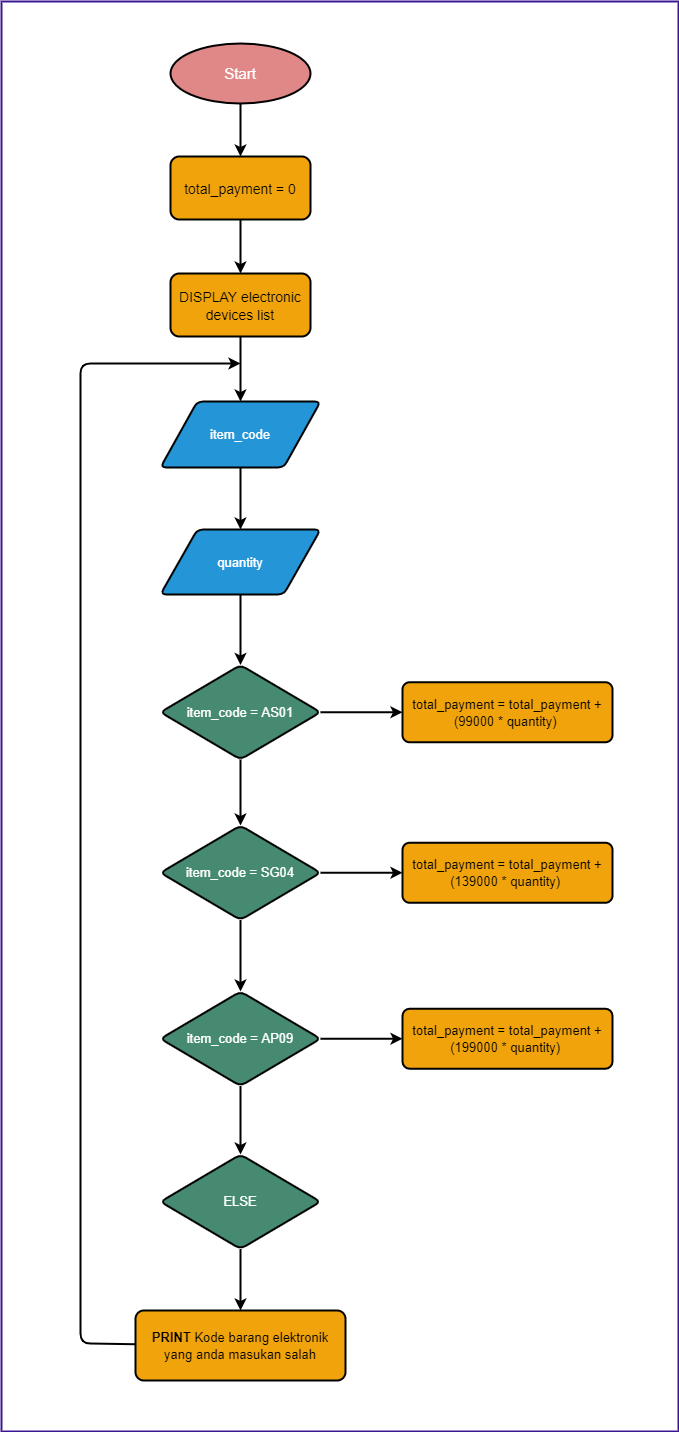

The diagram above was exported from draw.io. Its source (the exported page's mxGraphModel, read from the mxfile embedded in the PNG):
<mxGraphModel dx="1822" dy="1710" grid="1" gridSize="10" guides="1" tooltips="1" connect="1" arrows="1" fold="1" page="1" pageScale="1" pageWidth="850" pageHeight="1100" background="#FFFFFF" math="0" shadow="0">
  <root>
    <mxCell id="0" />
    <mxCell id="1" parent="0" />
    <mxCell id="9" style="edgeStyle=none;html=1;fontSize=14;strokeColor=#000000;strokeWidth=2;entryX=0.5;entryY=0;entryDx=0;entryDy=0;exitX=0.5;exitY=1;exitDx=0;exitDy=0;exitPerimeter=0;" parent="1" source="3" target="114" edge="1">
      <mxGeometry relative="1" as="geometry">
        <mxPoint x="120" y="52" as="targetPoint" />
      </mxGeometry>
    </mxCell>
    <mxCell id="3" value="&lt;font style=&quot;font-size: 15px&quot;&gt;Start&lt;/font&gt;" style="strokeWidth=2;html=1;shape=mxgraph.flowchart.start_1;whiteSpace=wrap;fillColor=#E08787;strokeColor=#000000;fontColor=#ffffff;" parent="1" vertex="1">
      <mxGeometry x="50" y="40" width="140" height="60" as="geometry" />
    </mxCell>
    <mxCell id="11" value="" style="edgeStyle=none;html=1;fontSize=14;strokeColor=#000000;strokeWidth=2;exitX=0.5;exitY=1;exitDx=0;exitDy=0;" parent="1" source="114" target="10" edge="1">
      <mxGeometry relative="1" as="geometry">
        <mxPoint x="120" y="216" as="sourcePoint" />
      </mxGeometry>
    </mxCell>
    <mxCell id="13" style="edgeStyle=none;html=1;entryX=0.5;entryY=0;entryDx=0;entryDy=0;fontSize=13;strokeColor=#000000;strokeWidth=2;" parent="1" source="10" target="12" edge="1">
      <mxGeometry relative="1" as="geometry" />
    </mxCell>
    <mxCell id="10" value="&lt;font style=&quot;font-size: 14px&quot;&gt;DISPLAY electronic devices list&lt;/font&gt;" style="whiteSpace=wrap;html=1;fontSize=15;fillColor=#f0a30a;strokeColor=#000000;fontColor=#000000;rounded=1;arcSize=14;strokeWidth=2;" parent="1" vertex="1">
      <mxGeometry x="50" y="270" width="140" height="63" as="geometry" />
    </mxCell>
    <mxCell id="16" value="" style="edgeStyle=none;html=1;fontSize=13;strokeColor=#000000;strokeWidth=2;" parent="1" source="12" target="15" edge="1">
      <mxGeometry relative="1" as="geometry" />
    </mxCell>
    <mxCell id="12" value="&lt;font style=&quot;font-size: 13px&quot;&gt;item_code&lt;/font&gt;" style="shape=parallelogram;html=1;strokeWidth=2;perimeter=parallelogramPerimeter;whiteSpace=wrap;rounded=1;arcSize=12;size=0.23;fontSize=14;fillColor=#2495D6;fontColor=#ffffff;strokeColor=#000000;" parent="1" vertex="1">
      <mxGeometry x="40" y="398" width="160" height="66" as="geometry" />
    </mxCell>
    <mxCell id="18" value="" style="edgeStyle=none;html=1;fontSize=13;strokeColor=#000000;strokeWidth=2;" parent="1" source="15" target="17" edge="1">
      <mxGeometry relative="1" as="geometry" />
    </mxCell>
    <mxCell id="15" value="&lt;font style=&quot;font-size: 13px&quot;&gt;quantity&lt;/font&gt;" style="shape=parallelogram;html=1;strokeWidth=2;perimeter=parallelogramPerimeter;whiteSpace=wrap;rounded=1;arcSize=12;size=0.23;fontSize=14;fillColor=#2495D6;fontColor=#ffffff;strokeColor=#000000;" parent="1" vertex="1">
      <mxGeometry x="40" y="526" width="160" height="65" as="geometry" />
    </mxCell>
    <mxCell id="22" value="" style="edgeStyle=none;html=1;fontSize=13;strokeColor=#000000;strokeWidth=2;" parent="1" source="17" target="21" edge="1">
      <mxGeometry relative="1" as="geometry" />
    </mxCell>
    <mxCell id="28" value="" style="edgeStyle=none;html=1;fontSize=13;strokeColor=#000000;strokeWidth=2;" parent="1" source="17" target="27" edge="1">
      <mxGeometry relative="1" as="geometry" />
    </mxCell>
    <mxCell id="17" value="&lt;font style=&quot;font-size: 13px&quot;&gt;item_code = AS01&lt;/font&gt;" style="rhombus;whiteSpace=wrap;html=1;fontSize=14;fillColor=#468A71;strokeColor=#000000;strokeWidth=2;rounded=1;arcSize=12;fontColor=#ffffff;" parent="1" vertex="1">
      <mxGeometry x="40" y="661.5" width="160" height="94.5" as="geometry" />
    </mxCell>
    <mxCell id="24" value="" style="edgeStyle=none;html=1;fontSize=13;strokeColor=#000000;strokeWidth=2;" parent="1" source="21" target="23" edge="1">
      <mxGeometry relative="1" as="geometry" />
    </mxCell>
    <mxCell id="31" style="edgeStyle=none;html=1;entryX=0;entryY=0.5;entryDx=0;entryDy=0;fontSize=13;strokeColor=#000000;strokeWidth=2;" parent="1" source="21" target="29" edge="1">
      <mxGeometry relative="1" as="geometry" />
    </mxCell>
    <mxCell id="21" value="&lt;font style=&quot;font-size: 13px&quot;&gt;item_code = SG04&lt;/font&gt;" style="rhombus;whiteSpace=wrap;html=1;fontSize=14;fillColor=#468A71;strokeColor=#000000;strokeWidth=2;rounded=1;arcSize=12;fontColor=#ffffff;" parent="1" vertex="1">
      <mxGeometry x="40" y="822" width="160" height="94.5" as="geometry" />
    </mxCell>
    <mxCell id="26" value="" style="edgeStyle=none;html=1;fontSize=13;strokeColor=#000000;strokeWidth=2;" parent="1" source="23" target="25" edge="1">
      <mxGeometry relative="1" as="geometry" />
    </mxCell>
    <mxCell id="33" style="edgeStyle=none;html=1;entryX=0;entryY=0.5;entryDx=0;entryDy=0;fontSize=13;strokeColor=#000000;strokeWidth=2;" parent="1" source="23" target="30" edge="1">
      <mxGeometry relative="1" as="geometry" />
    </mxCell>
    <mxCell id="23" value="&lt;font style=&quot;font-size: 13px&quot;&gt;item_code = AP09&lt;/font&gt;" style="rhombus;whiteSpace=wrap;html=1;fontSize=14;fillColor=#468A71;strokeColor=#000000;strokeWidth=2;rounded=1;arcSize=12;fontColor=#ffffff;" parent="1" vertex="1">
      <mxGeometry x="40" y="988" width="160" height="94.5" as="geometry" />
    </mxCell>
    <mxCell id="35" style="edgeStyle=none;html=1;entryX=0.5;entryY=0;entryDx=0;entryDy=0;fontSize=13;strokeColor=#000000;strokeWidth=2;" parent="1" source="25" target="34" edge="1">
      <mxGeometry relative="1" as="geometry" />
    </mxCell>
    <mxCell id="25" value="&lt;font style=&quot;font-size: 13px&quot;&gt;ELSE&lt;/font&gt;" style="rhombus;whiteSpace=wrap;html=1;fontSize=14;fillColor=#468A71;strokeColor=#000000;strokeWidth=2;rounded=1;arcSize=12;fontColor=#ffffff;" parent="1" vertex="1">
      <mxGeometry x="40" y="1151" width="160" height="94.5" as="geometry" />
    </mxCell>
    <mxCell id="27" value="&lt;font style=&quot;font-size: 13px&quot;&gt;total_payment = total_payment + (99000 * quantity)&amp;nbsp;&lt;/font&gt;" style="whiteSpace=wrap;html=1;fontSize=14;fillColor=#f0a30a;strokeColor=#000000;fontColor=#000000;strokeWidth=2;rounded=1;arcSize=12;" parent="1" vertex="1">
      <mxGeometry x="282" y="678.75" width="210" height="60" as="geometry" />
    </mxCell>
    <mxCell id="29" value="&lt;font style=&quot;font-size: 13px&quot;&gt;total_payment = total_payment + (139000 * quantity)&amp;nbsp;&lt;/font&gt;" style="whiteSpace=wrap;html=1;fontSize=14;fillColor=#f0a30a;strokeColor=#000000;fontColor=#000000;strokeWidth=2;rounded=1;arcSize=12;" parent="1" vertex="1">
      <mxGeometry x="282" y="839.25" width="210" height="60" as="geometry" />
    </mxCell>
    <mxCell id="30" value="&lt;font style=&quot;font-size: 13px&quot;&gt;total_payment = total_payment + (199000 * quantity)&amp;nbsp;&lt;/font&gt;" style="whiteSpace=wrap;html=1;fontSize=14;fillColor=#f0a30a;strokeColor=#000000;fontColor=#000000;strokeWidth=2;rounded=1;arcSize=12;" parent="1" vertex="1">
      <mxGeometry x="282" y="1005.25" width="210" height="60" as="geometry" />
    </mxCell>
    <mxCell id="38" style="edgeStyle=none;html=1;strokeWidth=2;strokeColor=#000000;" parent="1" source="34" edge="1">
      <mxGeometry relative="1" as="geometry">
        <mxPoint x="120" y="360" as="targetPoint" />
        <Array as="points">
          <mxPoint x="-40" y="1340" />
          <mxPoint x="-40" y="360" />
        </Array>
      </mxGeometry>
    </mxCell>
    <mxCell id="34" value="&lt;font style=&quot;font-size: 13px&quot;&gt;&lt;font style=&quot;font-size: 13px&quot;&gt;&lt;b&gt;PRINT&lt;/b&gt;&amp;nbsp;&lt;/font&gt;&lt;span style=&quot;line-height: 107%&quot;&gt;Kode barang elektronik yang anda masukan salah&lt;/span&gt;&lt;/font&gt;" style="whiteSpace=wrap;html=1;fontSize=14;fillColor=#f0a30a;strokeColor=#000000;fontColor=#000000;strokeWidth=2;rounded=1;arcSize=12;" parent="1" vertex="1">
      <mxGeometry x="15" y="1307" width="210" height="70" as="geometry" />
    </mxCell>
    <mxCell id="114" value="&lt;font style=&quot;font-size: 14px&quot;&gt;total_payment = 0&lt;/font&gt;" style="whiteSpace=wrap;html=1;fontSize=15;fillColor=#f0a30a;strokeColor=#000000;fontColor=#000000;rounded=1;arcSize=14;strokeWidth=2;" vertex="1" parent="1">
      <mxGeometry x="50" y="153" width="140" height="63" as="geometry" />
    </mxCell>
    <mxCell id="117" value="" style="rounded=0;whiteSpace=wrap;html=1;fillColor=none;strokeColor=#3C1694;strokeWidth=2;" vertex="1" parent="1">
      <mxGeometry x="-119" y="-2" width="677" height="1430" as="geometry" />
    </mxCell>
  </root>
</mxGraphModel>